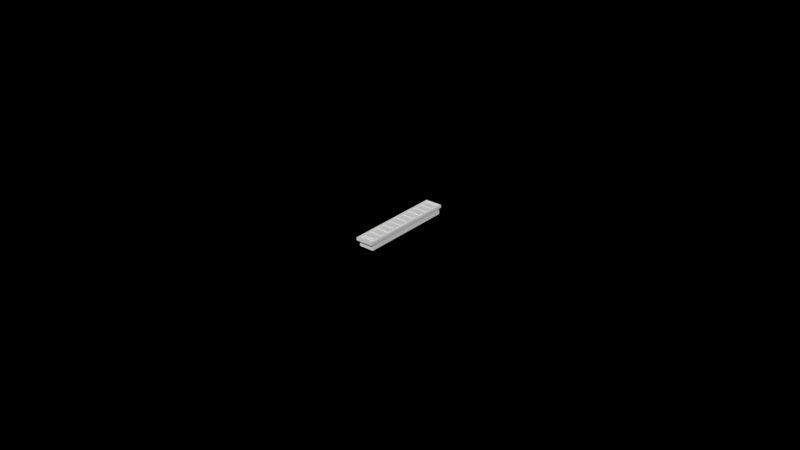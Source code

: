 # Source: lightbar.blend  (saved by Blender 3.2.14; exported with 4.5.12 LTS)
import bpy
from mathutils import Matrix  # noqa: F401  (used for matrix-valued properties, if any)

bpy.ops.wm.read_factory_settings(use_empty=True)
scene = bpy.context.scene
scene.name = 'Scene'

# ---- collections
col_collection_1 = bpy.data.collections.new('Collection 1'); scene.collection.children.link(col_collection_1)

# ---- world
world_world = bpy.data.worlds.new('World'); scene.world = world_world
world_world.color = (0.0, 0.0, 0.0)
world_world.use_sun_shadow = False
world_world.sun_shadow_jitter_overblur = 0.0
world_world.cycles.sampling_method = 'MANUAL'

# ---- meshes
me_cube_001 = bpy.data.meshes.new('Cube.001')
me_cube_001.from_pydata([(-0.002763, -0.01591, 0.001415), (-0.002763, -0.01591, 0.001999), (-0.002763, 0.01591, 0.001415), (-0.002763, 0.01591, 0.001999), (0.002763, -0.01591, 0.001415), (0.002763, -0.01591, 0.001999), (0.002763, 0.01591, 0.001415), (0.002763, 0.01591, 0.001999), (0.001997, 0.01591, 0.001415), (-0.001997, 0.01591, 0.001415), (-0.001997, 0.01591, 0.001999), (0.001997, 0.01591, 0.001999), (-0.001997, -0.01591, 0.001415), (0.001997, -0.01591, 0.001415), (0.001997, -0.01591, 0.001999), (-0.001997, -0.01591, 0.001999), (-0.002763, 0.01418, 0.001415), (-0.002763, -0.01418, 0.001415), (-0.002763, -0.01418, 0.001999), (-0.002763, 0.01418, 0.001999), (0.002763, -0.01418, 0.001415), (0.002763, 0.01418, 0.001415), (0.002763, 0.01418, 0.001999), (0.002763, -0.01418, 0.001999), (0.001997, 0.01418, 0.001999), (0.001997, -0.01418, 0.001999), (-0.001997, 0.01418, 0.001999), (-0.001997, -0.01418, 0.001999), (-0.002763, 0.01546, 0.001999), (0.002763, 0.01546, 0.001415), (-0.002763, 0.01546, 0.001415), (0.002763, 0.01546, 0.001999), (0.001997, 0.01546, 0.001999), (-0.001997, 0.01546, 0.001999), (-0.001997, 0.01546, 0.001415), (0.001997, 0.01546, 0.001415), (-0.002763, -0.01494, 0.001415), (0.002763, -0.01494, 0.001999), (0.001997, -0.01494, 0.001999), (-0.001997, -0.01494, 0.001999), (-0.001997, -0.01494, 0.001415), (0.001997, -0.01494, 0.001415), (-0.002763, -0.01494, 0.001999), (0.002763, -0.01494, 0.001415), (0.002447, 0.01591, 0.001999), (0.002447, -0.01591, 0.001415), (0.002447, 0.01591, 0.001415), (0.002447, -0.01591, 0.001999), (0.002447, 0.01418, 0.001999), (0.002447, -0.01418, 0.001999), (0.002447, 0.01418, 0.001415), (0.002447, -0.01418, 0.001415), (0.002447, 0.01546, 0.001415), (0.002447, 0.01546, 0.001999), (0.002447, -0.01494, 0.001999), (0.002447, -0.01494, 0.001415), (-0.002349, 0.01591, 0.001415), (-0.002349, -0.01591, 0.001999), (-0.002349, 0.01591, 0.001999), (-0.002349, -0.01591, 0.001415), (-0.002349, 0.01418, 0.001415), (-0.002349, -0.01418, 0.001415), (-0.002349, 0.01418, 0.001999), (-0.002349, -0.01418, 0.001999), (-0.002349, 0.01546, 0.001999), (-0.002349, 0.01546, 0.001415), (-0.002349, -0.01494, 0.001415), (-0.002349, -0.01494, 0.001999), (-0.001997, 0.01546, -0.0006414), (0.001997, 0.01546, -0.0006414), (0.002447, 0.01418, -0.0006414), (0.002447, -0.01418, -0.0006414), (0.002447, 0.01546, -0.0006414), (-0.001997, -0.01494, -0.0006414), (0.001997, -0.01494, -0.0006414), (0.002447, -0.01494, -0.0006414), (-0.002349, 0.01418, -0.0006414), (-0.002349, -0.01418, -0.0006414), (-0.002349, 0.01546, -0.0006414), (-0.002349, -0.01494, -0.0006414), (-0.002763, 0.01546, 0.002327), (-0.002763, 0.01591, 0.002327), (0.002447, 0.01591, 0.002327), (0.002763, 0.01591, 0.002327), (0.002763, -0.01494, 0.002327), (0.002763, -0.01591, 0.002327), (-0.002349, -0.01591, 0.002327), (-0.002763, -0.01591, 0.002327), (-0.002349, 0.01591, 0.002327), (-0.001997, 0.01591, 0.002327), (0.001997, 0.01591, 0.002327), (0.002447, -0.01591, 0.002327), (0.001997, -0.01591, 0.002327), (-0.001997, -0.01591, 0.002327), (0.001997, -0.01494, 0.002327), (-0.001997, -0.01494, 0.002327), (-0.002763, -0.01494, 0.002327), (-0.002763, -0.01418, 0.002327), (-0.002763, 0.01418, 0.002327), (0.002763, 0.01546, 0.002327), (0.002763, 0.01418, 0.002327), (0.002763, -0.01418, 0.002327), (0.002447, 0.01418, 0.002327), (0.002447, -0.01418, 0.002327), (0.001997, 0.01546, 0.002327), (-0.001997, 0.01546, 0.002327), (-0.002349, 0.01546, 0.002327), (0.002447, 0.01546, 0.002327), (0.002447, -0.01494, 0.002327), (-0.002349, -0.01494, 0.002327), (-0.002349, 0.01418, 0.002327), (-0.002349, -0.01418, 0.002327), (0.001997, 0.01418, 0.002216), (0.001997, -0.01418, 0.002216), (-0.001997, 0.01418, 0.002216), (-0.001997, -0.01418, 0.002216)], [], [(30, 28, 3, 2), (46, 44, 7, 6), (43, 37, 5, 4), (59, 57, 1, 0), (55, 43, 4, 45), (53, 48, 102, 107), (18, 42, 96, 97), (64, 33, 105, 106), (66, 40, 12, 59), (40, 41, 13, 12), (45, 47, 14, 13), (13, 14, 15, 12), (56, 58, 10, 9), (9, 10, 11, 8), (40, 66, 79, 73), (52, 50, 70, 72), (41, 40, 73, 74), (66, 61, 77, 79), (32, 33, 26, 24), (53, 32, 24, 48), (48, 24, 25, 49), (48, 49, 103, 102), (3, 28, 80, 81), (52, 29, 21, 50), (50, 21, 20, 51), (29, 31, 22, 21), (21, 22, 23, 20), (36, 42, 18, 17), (17, 18, 19, 16), (6, 7, 31, 29), (46, 6, 29, 52), (11, 10, 89, 90), (42, 1, 87, 96), (47, 5, 85, 91), (56, 9, 34, 65), (9, 8, 35, 34), (16, 19, 28, 30), (0, 1, 42, 36), (50, 51, 71, 70), (34, 35, 69, 68), (25, 27, 39, 38), (49, 25, 38, 54), (10, 58, 88, 89), (51, 20, 43, 55), (20, 23, 37, 43), (65, 34, 68, 78), (62, 64, 106, 110), (44, 11, 90, 82), (8, 46, 52, 35), (60, 65, 78, 76), (51, 55, 75, 71), (63, 62, 110, 111), (49, 54, 108, 103), (4, 5, 47, 45), (1, 57, 86, 87), (41, 55, 45, 13), (8, 11, 44, 46), (27, 63, 67, 39), (17, 61, 66, 36), (2, 56, 65, 30), (58, 3, 81, 88), (26, 62, 63, 27), (33, 64, 62, 26), (16, 60, 61, 17), (30, 65, 60, 16), (2, 3, 58, 56), (36, 66, 59, 0), (37, 23, 101, 84), (12, 15, 57, 59), (35, 52, 72, 69), (61, 60, 76, 77), (55, 41, 74, 75), (109, 96, 87, 86), (108, 94, 92, 91), (94, 95, 93, 92), (106, 80, 98, 110), (110, 98, 97, 111), (88, 81, 80, 106), (82, 90, 104, 107), (90, 89, 105, 104), (111, 97, 96, 109), (101, 103, 108, 84), (83, 82, 107, 99), (100, 102, 103, 101), (99, 107, 102, 100), (84, 108, 91, 85), (89, 88, 106, 105), (95, 109, 86, 93), (19, 18, 97, 98), (14, 47, 91, 92), (33, 32, 104, 105), (7, 44, 82, 83), (15, 14, 92, 93), (28, 19, 98, 80), (38, 39, 95, 94), (32, 53, 107, 104), (22, 31, 99, 100), (67, 63, 111, 109), (5, 37, 84, 85), (54, 38, 94, 108), (23, 22, 100, 101), (39, 67, 109, 95), (31, 7, 83, 99), (57, 15, 93, 86), (26, 27, 115, 114), (68, 69, 72, 70, 71, 75, 74, 73, 79, 77, 76, 78), (113, 112, 114, 115), (25, 24, 112, 113), (24, 26, 114, 112), (27, 25, 113, 115)])
_uv = me_cube_001.uv_layers.new(name='UVMap')
_uv.uv.foreach_set('vector', [0.375, 0.2083, 0.625, 0.2083, 0.625, 0.25, 0.375, 0.25, 0.375, 0.4583, 0.625, 0.4583, 0.625, 0.5, 0.375, 0.5, 0.375, 0.7083, 0.625, 0.7083, 0.625, 0.75, 0.375, 0.75, 0.375, 0.9583, 0.625, 0.9583, 0.625, 1.0, 0.375, 1.0, 0.3333, 0.7083, 0.375, 0.7083, 0.375, 0.75, 0.3333, 0.75, 0.6667, 0.5417, 0.6667, 0.5833, 0.6667, 0.5833, 0.6667, 0.5417, 0.625, 0.08333, 0.625, 0.04167, 0.625, 0.04167, 0.625, 0.08333, 0.8333, 0.5417, 0.7917, 0.5417, 0.7917, 0.5417, 0.8333, 0.5417, 0.1667, 0.7083, 0.2083, 0.7083, 0.2083, 0.75, 0.1667, 0.75, 0.2083, 0.7083, 0.2917, 0.7083, 0.2917, 0.75, 0.2083, 0.75, 0.375, 0.7917, 0.625, 0.7917, 0.625, 0.8333, 0.375, 0.8333, 0.375, 0.8333, 0.625, 0.8333, 0.625, 0.9167, 0.375, 0.9167, 0.375, 0.2917, 0.625, 0.2917, 0.625, 0.3333, 0.375, 0.3333, 0.375, 0.3333, 0.625, 0.3333, 0.625, 0.4167, 0.375, 0.4167, 0.2083, 0.7083, 0.1667, 0.7083, 0.1667, 0.7083, 0.2083, 0.7083, 0.3333, 0.5417, 0.3333, 0.5833, 0.3333, 0.5833, 0.3333, 0.5417, 0.2917, 0.7083, 0.2083, 0.7083, 0.2083, 0.7083, 0.2917, 0.7083, 0.1667, 0.7083, 0.1667, 0.6667, 0.1667, 0.6667, 0.1667, 0.7083, 0.7083, 0.5417, 0.7917, 0.5417, 0.7917, 0.5833, 0.7083, 0.5833, 0.6667, 0.5417, 0.7083, 0.5417, 0.7083, 0.5833, 0.6667, 0.5833, 0.6667, 0.5833, 0.7083, 0.5833, 0.7083, 0.6667, 0.6667, 0.6667, 0.6667, 0.5833, 0.6667, 0.6667, 0.6667, 0.6667, 0.6667, 0.5833, 0.625, 0.25, 0.625, 0.2083, 0.625, 0.2083, 0.625, 0.25, 0.3333, 0.5417, 0.375, 0.5417, 0.375, 0.5833, 0.3333, 0.5833, 0.3333, 0.5833, 0.375, 0.5833, 0.375, 0.6667, 0.3333, 0.6667, 0.375, 0.5417, 0.625, 0.5417, 0.625, 0.5833, 0.375, 0.5833, 0.375, 0.5833, 0.625, 0.5833, 0.625, 0.6667, 0.375, 0.6667, 0.375, 0.04167, 0.625, 0.04167, 0.625, 0.08333, 0.375, 0.08333, 0.375, 0.08333, 0.625, 0.08333, 0.625, 0.1667, 0.375, 0.1667, 0.375, 0.5, 0.625, 0.5, 0.625, 0.5417, 0.375, 0.5417, 0.3333, 0.5, 0.375, 0.5, 0.375, 0.5417, 0.3333, 0.5417, 0.625, 0.4167, 0.625, 0.3333, 0.625, 0.3333, 0.625, 0.4167, 0.625, 0.04167, 0.625, 0.0, 0.625, 0.0, 0.625, 0.04167, 0.625, 0.7917, 0.625, 0.75, 0.625, 0.75, 0.625, 0.7917, 0.1667, 0.5, 0.2083, 0.5, 0.2083, 0.5417, 0.1667, 0.5417, 0.2083, 0.5, 0.2917, 0.5, 0.2917, 0.5417, 0.2083, 0.5417, 0.375, 0.1667, 0.625, 0.1667, 0.625, 0.2083, 0.375, 0.2083, 0.375, 0.0, 0.625, 0.0, 0.625, 0.04167, 0.375, 0.04167, 0.3333, 0.5833, 0.3333, 0.6667, 0.3333, 0.6667, 0.3333, 0.5833, 0.2083, 0.5417, 0.2917, 0.5417, 0.2917, 0.5417, 0.2083, 0.5417, 0.7083, 0.6667, 0.7917, 0.6667, 0.7917, 0.7083, 0.7083, 0.7083, 0.6667, 0.6667, 0.7083, 0.6667, 0.7083, 0.7083, 0.6667, 0.7083, 0.625, 0.3333, 0.625, 0.2917, 0.625, 0.2917, 0.625, 0.3333, 0.3333, 0.6667, 0.375, 0.6667, 0.375, 0.7083, 0.3333, 0.7083, 0.375, 0.6667, 0.625, 0.6667, 0.625, 0.7083, 0.375, 0.7083, 0.1667, 0.5417, 0.2083, 0.5417, 0.2083, 0.5417, 0.1667, 0.5417, 0.8333, 0.5833, 0.8333, 0.5417, 0.8333, 0.5417, 0.8333, 0.5833, 0.625, 0.4583, 0.625, 0.4167, 0.625, 0.4167, 0.625, 0.4583, 0.2917, 0.5, 0.3333, 0.5, 0.3333, 0.5417, 0.2917, 0.5417, 0.1667, 0.5833, 0.1667, 0.5417, 0.1667, 0.5417, 0.1667, 0.5833, 0.3333, 0.6667, 0.3333, 0.7083, 0.3333, 0.7083, 0.3333, 0.6667, 0.8333, 0.6667, 0.8333, 0.5833, 0.8333, 0.5833, 0.8333, 0.6667, 0.6667, 0.6667, 0.6667, 0.7083, 0.6667, 0.7083, 0.6667, 0.6667, 0.375, 0.75, 0.625, 0.75, 0.625, 0.7917, 0.375, 0.7917, 0.625, 1.0, 0.625, 0.9583, 0.625, 0.9583, 0.625, 1.0, 0.2917, 0.7083, 0.3333, 0.7083, 0.3333, 0.75, 0.2917, 0.75, 0.375, 0.4167, 0.625, 0.4167, 0.625, 0.4583, 0.375, 0.4583, 0.7917, 0.6667, 0.8333, 0.6667, 0.8333, 0.7083, 0.7917, 0.7083, 0.125, 0.6667, 0.1667, 0.6667, 0.1667, 0.7083, 0.125, 0.7083, 0.125, 0.5, 0.1667, 0.5, 0.1667, 0.5417, 0.125, 0.5417, 0.625, 0.2917, 0.625, 0.25, 0.625, 0.25, 0.625, 0.2917, 0.7917, 0.5833, 0.8333, 0.5833, 0.8333, 0.6667, 0.7917, 0.6667, 0.7917, 0.5417, 0.8333, 0.5417, 0.8333, 0.5833, 0.7917, 0.5833, 0.125, 0.5833, 0.1667, 0.5833, 0.1667, 0.6667, 0.125, 0.6667, 0.125, 0.5417, 0.1667, 0.5417, 0.1667, 0.5833, 0.125, 0.5833, 0.375, 0.25, 0.625, 0.25, 0.625, 0.2917, 0.375, 0.2917, 0.125, 0.7083, 0.1667, 0.7083, 0.1667, 0.75, 0.125, 0.75, 0.625, 0.7083, 0.625, 0.6667, 0.625, 0.6667, 0.625, 0.7083, 0.375, 0.9167, 0.625, 0.9167, 0.625, 0.9583, 0.375, 0.9583, 0.2917, 0.5417, 0.3333, 0.5417, 0.3333, 0.5417, 0.2917, 0.5417, 0.1667, 0.6667, 0.1667, 0.5833, 0.1667, 0.5833, 0.1667, 0.6667, 0.3333, 0.7083, 0.2917, 0.7083, 0.2917, 0.7083, 0.3333, 0.7083, 0.8333, 0.7083, 0.875, 0.7083, 0.875, 0.75, 0.8333, 0.75, 0.6667, 0.7083, 0.7083, 0.7083, 0.7083, 0.75, 0.6667, 0.75, 0.7083, 0.7083, 0.7917, 0.7083, 0.7917, 0.75, 0.7083, 0.75, 0.8333, 0.5417, 0.875, 0.5417, 0.875, 0.5833, 0.8333, 0.5833, 0.8333, 0.5833, 0.875, 0.5833, 0.875, 0.6667, 0.8333, 0.6667, 0.8333, 0.5, 0.875, 0.5, 0.875, 0.5417, 0.8333, 0.5417, 0.6667, 0.5, 0.7083, 0.5, 0.7083, 0.5417, 0.6667, 0.5417, 0.7083, 0.5, 0.7917, 0.5, 0.7917, 0.5417, 0.7083, 0.5417, 0.8333, 0.6667, 0.875, 0.6667, 0.875, 0.7083, 0.8333, 0.7083, 0.625, 0.6667, 0.6667, 0.6667, 0.6667, 0.7083, 0.625, 0.7083, 0.625, 0.5, 0.6667, 0.5, 0.6667, 0.5417, 0.625, 0.5417, 0.625, 0.5833, 0.6667, 0.5833, 0.6667, 0.6667, 0.625, 0.6667, 0.625, 0.5417, 0.6667, 0.5417, 0.6667, 0.5833, 0.625, 0.5833, 0.625, 0.7083, 0.6667, 0.7083, 0.6667, 0.75, 0.625, 0.75, 0.7917, 0.5, 0.8333, 0.5, 0.8333, 0.5417, 0.7917, 0.5417, 0.7917, 0.7083, 0.8333, 0.7083, 0.8333, 0.75, 0.7917, 0.75, 0.625, 0.1667, 0.625, 0.08333, 0.625, 0.08333, 0.625, 0.1667, 0.625, 0.8333, 0.625, 0.7917, 0.625, 0.7917, 0.625, 0.8333, 0.7917, 0.5417, 0.7083, 0.5417, 0.7083, 0.5417, 0.7917, 0.5417, 0.625, 0.5, 0.625, 0.4583, 0.625, 0.4583, 0.625, 0.5, 0.625, 0.9167, 0.625, 0.8333, 0.625, 0.8333, 0.625, 0.9167, 0.625, 0.2083, 0.625, 0.1667, 0.625, 0.1667, 0.625, 0.2083, 0.7083, 0.7083, 0.7917, 0.7083, 0.7917, 0.7083, 0.7083, 0.7083, 0.7083, 0.5417, 0.6667, 0.5417, 0.6667, 0.5417, 0.7083, 0.5417, 0.625, 0.5833, 0.625, 0.5417, 0.625, 0.5417, 0.625, 0.5833, 0.8333, 0.7083, 0.8333, 0.6667, 0.8333, 0.6667, 0.8333, 0.7083, 0.625, 0.75, 0.625, 0.7083, 0.625, 0.7083, 0.625, 0.75, 0.6667, 0.7083, 0.7083, 0.7083, 0.7083, 0.7083, 0.6667, 0.7083, 0.625, 0.6667, 0.625, 0.5833, 0.625, 0.5833, 0.625, 0.6667, 0.7917, 0.7083, 0.8333, 0.7083, 0.8333, 0.7083, 0.7917, 0.7083, 0.625, 0.5417, 0.625, 0.5, 0.625, 0.5, 0.625, 0.5417, 0.625, 0.9583, 0.625, 0.9167, 0.625, 0.9167, 0.625, 0.9583, 0.7917, 0.5833, 0.7917, 0.6667, 0.7917, 0.6667, 0.7917, 0.5833, 0.2083, 0.5417, 0.2917, 0.5417, 0.3333, 0.5417, 0.3333, 0.5833, 0.3333, 0.6667, 0.3333, 0.7083, 0.2917, 0.7083, 0.2083, 0.7083, 0.1667, 0.7083, 0.1667, 0.6667, 0.1667, 0.5833, 0.1667, 0.5417, 0.7083, 0.6667, 0.7083, 0.5833, 0.7917, 0.5833, 0.7917, 0.6667, 0.7083, 0.6667, 0.7083, 0.5833, 0.7083, 0.5833, 0.7083, 0.6667, 0.7083, 0.5833, 0.7917, 0.5833, 0.7917, 0.5833, 0.7083, 0.5833, 0.7917, 0.6667, 0.7083, 0.6667, 0.7083, 0.6667, 0.7917, 0.6667])
me_cube_001.update()
me_cube_006 = bpy.data.meshes.new('Cube.006')
me_cube_006.from_pydata([(-1.0, -1.0, -1.0), (-1.0, -1.0, 1.0), (-1.0, 1.0, -1.0), (-1.0, 1.0, 1.0), (1.0, -1.0, -1.0), (1.0, -1.0, 1.0), (1.0, 1.0, -1.0), (1.0, 1.0, 1.0)], [], [(0, 1, 3, 2), (2, 3, 7, 6), (6, 7, 5, 4), (4, 5, 1, 0), (2, 6, 4, 0), (7, 3, 1, 5)])
_uv = me_cube_006.uv_layers.new(name='UVMap')
_uv.uv.foreach_set('vector', [0.375, 0.0, 0.625, 0.0, 0.625, 0.25, 0.375, 0.25, 0.375, 0.25, 0.625, 0.25, 0.625, 0.5, 0.375, 0.5, 0.375, 0.5, 0.625, 0.5, 0.625, 0.75, 0.375, 0.75, 0.375, 0.75, 0.625, 0.75, 0.625, 1.0, 0.375, 1.0, 0.125, 0.5, 0.375, 0.5, 0.375, 0.75, 0.125, 0.75, 0.625, 0.5, 0.875, 0.5, 0.875, 0.75, 0.625, 0.75])
me_cube_006.update()
me_cube_018 = bpy.data.meshes.new('Cube.018')
me_cube_018.from_pydata([(-1.0, -1.0, -1.0), (-1.0, -1.0, 1.0), (-1.0, 1.0, -1.0), (-1.0, 1.0, 1.0), (1.0, -1.0, -1.0), (1.0, -1.0, 1.0), (1.0, 1.0, -1.0), (1.0, 1.0, 1.0)], [], [(0, 1, 3, 2), (2, 3, 7, 6), (6, 7, 5, 4), (4, 5, 1, 0), (2, 6, 4, 0), (7, 3, 1, 5)])
_uv = me_cube_018.uv_layers.new(name='UVMap')
_uv.uv.foreach_set('vector', [0.375, 0.0, 0.625, 0.0, 0.625, 0.25, 0.375, 0.25, 0.375, 0.25, 0.625, 0.25, 0.625, 0.5, 0.375, 0.5, 0.375, 0.5, 0.625, 0.5, 0.625, 0.75, 0.375, 0.75, 0.375, 0.75, 0.625, 0.75, 0.625, 1.0, 0.375, 1.0, 0.125, 0.5, 0.375, 0.5, 0.375, 0.75, 0.125, 0.75, 0.625, 0.5, 0.875, 0.5, 0.875, 0.75, 0.625, 0.75])
me_cube_018.update()
me_cube_020 = bpy.data.meshes.new('Cube.020')
me_cube_020.from_pydata([(-1.0, -1.0, -1.0), (-1.0, -1.0, 1.0), (-1.0, 1.0, -1.0), (-1.0, 1.0, 1.0), (1.0, -1.0, -1.0), (1.0, -1.0, 1.0), (1.0, 1.0, -1.0), (1.0, 1.0, 1.0)], [], [(0, 1, 3, 2), (2, 3, 7, 6), (6, 7, 5, 4), (4, 5, 1, 0), (2, 6, 4, 0), (7, 3, 1, 5)])
_uv = me_cube_020.uv_layers.new(name='UVMap')
_uv.uv.foreach_set('vector', [0.375, 0.0, 0.625, 0.0, 0.625, 0.25, 0.375, 0.25, 0.375, 0.25, 0.625, 0.25, 0.625, 0.5, 0.375, 0.5, 0.375, 0.5, 0.625, 0.5, 0.625, 0.75, 0.375, 0.75, 0.375, 0.75, 0.625, 0.75, 0.625, 1.0, 0.375, 1.0, 0.125, 0.5, 0.375, 0.5, 0.375, 0.75, 0.125, 0.75, 0.625, 0.5, 0.875, 0.5, 0.875, 0.75, 0.625, 0.75])
me_cube_020.update()
me_cube_022 = bpy.data.meshes.new('Cube.022')
me_cube_022.from_pydata([(-1.0, -1.0, -1.0), (-1.0, -1.0, 1.0), (-1.0, 1.0, -1.0), (-1.0, 1.0, 1.0), (1.0, -1.0, -1.0), (1.0, -1.0, 1.0), (1.0, 1.0, -1.0), (1.0, 1.0, 1.0)], [], [(0, 1, 3, 2), (2, 3, 7, 6), (6, 7, 5, 4), (4, 5, 1, 0), (2, 6, 4, 0), (7, 3, 1, 5)])
_uv = me_cube_022.uv_layers.new(name='UVMap')
_uv.uv.foreach_set('vector', [0.375, 0.0, 0.625, 0.0, 0.625, 0.25, 0.375, 0.25, 0.375, 0.25, 0.625, 0.25, 0.625, 0.5, 0.375, 0.5, 0.375, 0.5, 0.625, 0.5, 0.625, 0.75, 0.375, 0.75, 0.375, 0.75, 0.625, 0.75, 0.625, 1.0, 0.375, 1.0, 0.125, 0.5, 0.375, 0.5, 0.375, 0.75, 0.125, 0.75, 0.625, 0.5, 0.875, 0.5, 0.875, 0.75, 0.625, 0.75])
me_cube_022.update()
me_cube_024 = bpy.data.meshes.new('Cube.024')
me_cube_024.from_pydata([(-1.0, -1.0, -1.0), (-1.0, -1.0, 1.0), (-1.0, 1.0, -1.0), (-1.0, 1.0, 1.0), (1.0, -1.0, -1.0), (1.0, -1.0, 1.0), (1.0, 1.0, -1.0), (1.0, 1.0, 1.0)], [], [(0, 1, 3, 2), (2, 3, 7, 6), (6, 7, 5, 4), (4, 5, 1, 0), (2, 6, 4, 0), (7, 3, 1, 5)])
_uv = me_cube_024.uv_layers.new(name='UVMap')
_uv.uv.foreach_set('vector', [0.375, 0.0, 0.625, 0.0, 0.625, 0.25, 0.375, 0.25, 0.375, 0.25, 0.625, 0.25, 0.625, 0.5, 0.375, 0.5, 0.375, 0.5, 0.625, 0.5, 0.625, 0.75, 0.375, 0.75, 0.375, 0.75, 0.625, 0.75, 0.625, 1.0, 0.375, 1.0, 0.125, 0.5, 0.375, 0.5, 0.375, 0.75, 0.125, 0.75, 0.625, 0.5, 0.875, 0.5, 0.875, 0.75, 0.625, 0.75])
me_cube_024.update()
me_cube_026 = bpy.data.meshes.new('Cube.026')
me_cube_026.from_pydata([(-1.0, -1.0, -1.0), (-1.0, -1.0, 1.0), (-1.0, 1.0, -1.0), (-1.0, 1.0, 1.0), (1.0, -1.0, -1.0), (1.0, -1.0, 1.0), (1.0, 1.0, -1.0), (1.0, 1.0, 1.0)], [], [(0, 1, 3, 2), (2, 3, 7, 6), (6, 7, 5, 4), (4, 5, 1, 0), (2, 6, 4, 0), (7, 3, 1, 5)])
_uv = me_cube_026.uv_layers.new(name='UVMap')
_uv.uv.foreach_set('vector', [0.375, 0.0, 0.625, 0.0, 0.625, 0.25, 0.375, 0.25, 0.375, 0.25, 0.625, 0.25, 0.625, 0.5, 0.375, 0.5, 0.375, 0.5, 0.625, 0.5, 0.625, 0.75, 0.375, 0.75, 0.375, 0.75, 0.625, 0.75, 0.625, 1.0, 0.375, 1.0, 0.125, 0.5, 0.375, 0.5, 0.375, 0.75, 0.125, 0.75, 0.625, 0.5, 0.875, 0.5, 0.875, 0.75, 0.625, 0.75])
me_cube_026.update()
me_cube_028 = bpy.data.meshes.new('Cube.028')
me_cube_028.from_pydata([(-1.0, -1.0, -1.0), (-1.0, -1.0, 1.0), (-1.0, 1.0, -1.0), (-1.0, 1.0, 1.0), (1.0, -1.0, -1.0), (1.0, -1.0, 1.0), (1.0, 1.0, -1.0), (1.0, 1.0, 1.0)], [], [(0, 1, 3, 2), (2, 3, 7, 6), (6, 7, 5, 4), (4, 5, 1, 0), (2, 6, 4, 0), (7, 3, 1, 5)])
_uv = me_cube_028.uv_layers.new(name='UVMap')
_uv.uv.foreach_set('vector', [0.375, 0.0, 0.625, 0.0, 0.625, 0.25, 0.375, 0.25, 0.375, 0.25, 0.625, 0.25, 0.625, 0.5, 0.375, 0.5, 0.375, 0.5, 0.625, 0.5, 0.625, 0.75, 0.375, 0.75, 0.375, 0.75, 0.625, 0.75, 0.625, 1.0, 0.375, 1.0, 0.125, 0.5, 0.375, 0.5, 0.375, 0.75, 0.125, 0.75, 0.625, 0.5, 0.875, 0.5, 0.875, 0.75, 0.625, 0.75])
me_cube_028.update()
me_cube_030 = bpy.data.meshes.new('Cube.030')
me_cube_030.from_pydata([(-1.0, -1.0, -1.0), (-1.0, -1.0, 1.0), (-1.0, 1.0, -1.0), (-1.0, 1.0, 1.0), (1.0, -1.0, -1.0), (1.0, -1.0, 1.0), (1.0, 1.0, -1.0), (1.0, 1.0, 1.0)], [], [(0, 1, 3, 2), (2, 3, 7, 6), (6, 7, 5, 4), (4, 5, 1, 0), (2, 6, 4, 0), (7, 3, 1, 5)])
_uv = me_cube_030.uv_layers.new(name='UVMap')
_uv.uv.foreach_set('vector', [0.375, 0.0, 0.625, 0.0, 0.625, 0.25, 0.375, 0.25, 0.375, 0.25, 0.625, 0.25, 0.625, 0.5, 0.375, 0.5, 0.375, 0.5, 0.625, 0.5, 0.625, 0.75, 0.375, 0.75, 0.375, 0.75, 0.625, 0.75, 0.625, 1.0, 0.375, 1.0, 0.125, 0.5, 0.375, 0.5, 0.375, 0.75, 0.125, 0.75, 0.625, 0.5, 0.875, 0.5, 0.875, 0.75, 0.625, 0.75])
me_cube_030.update()
me_cube_032 = bpy.data.meshes.new('Cube.032')
me_cube_032.from_pydata([(-1.0, -1.0, -1.0), (-1.0, -1.0, 1.0), (-1.0, 1.0, -1.0), (-1.0, 1.0, 1.0), (1.0, -1.0, -1.0), (1.0, -1.0, 1.0), (1.0, 1.0, -1.0), (1.0, 1.0, 1.0)], [], [(0, 1, 3, 2), (2, 3, 7, 6), (6, 7, 5, 4), (4, 5, 1, 0), (2, 6, 4, 0), (7, 3, 1, 5)])
_uv = me_cube_032.uv_layers.new(name='UVMap')
_uv.uv.foreach_set('vector', [0.375, 0.0, 0.625, 0.0, 0.625, 0.25, 0.375, 0.25, 0.375, 0.25, 0.625, 0.25, 0.625, 0.5, 0.375, 0.5, 0.375, 0.5, 0.625, 0.5, 0.625, 0.75, 0.375, 0.75, 0.375, 0.75, 0.625, 0.75, 0.625, 1.0, 0.375, 1.0, 0.125, 0.5, 0.375, 0.5, 0.375, 0.75, 0.125, 0.75, 0.625, 0.5, 0.875, 0.5, 0.875, 0.75, 0.625, 0.75])
me_cube_032.update()
me_cube_034 = bpy.data.meshes.new('Cube.034')
me_cube_034.from_pydata([(-1.0, -1.0, -1.0), (-1.0, -1.0, 1.0), (-1.0, 1.0, -1.0), (-1.0, 1.0, 1.0), (1.0, -1.0, -1.0), (1.0, -1.0, 1.0), (1.0, 1.0, -1.0), (1.0, 1.0, 1.0)], [], [(0, 1, 3, 2), (2, 3, 7, 6), (6, 7, 5, 4), (4, 5, 1, 0), (2, 6, 4, 0), (7, 3, 1, 5)])
_uv = me_cube_034.uv_layers.new(name='UVMap')
_uv.uv.foreach_set('vector', [0.375, 0.0, 0.625, 0.0, 0.625, 0.25, 0.375, 0.25, 0.375, 0.25, 0.625, 0.25, 0.625, 0.5, 0.375, 0.5, 0.375, 0.5, 0.625, 0.5, 0.625, 0.75, 0.375, 0.75, 0.375, 0.75, 0.625, 0.75, 0.625, 1.0, 0.375, 1.0, 0.125, 0.5, 0.375, 0.5, 0.375, 0.75, 0.125, 0.75, 0.625, 0.5, 0.875, 0.5, 0.875, 0.75, 0.625, 0.75])
me_cube_034.update()

# ---- objects
ob_throttle_power_panel = bpy.data.objects.new('Throttle Power Panel', me_cube_001)
ob_throttle_light = bpy.data.objects.new('THrottle Light', me_cube_006)
ob_throttle_light_002 = bpy.data.objects.new('THrottle Light.002', me_cube_018)
ob_throttle_light_004 = bpy.data.objects.new('THrottle Light.004', me_cube_020)
ob_throttle_light_006 = bpy.data.objects.new('THrottle Light.006', me_cube_022)
ob_throttle_light_008 = bpy.data.objects.new('THrottle Light.008', me_cube_024)
ob_throttle_light_010 = bpy.data.objects.new('THrottle Light.010', me_cube_026)
ob_throttle_light_012 = bpy.data.objects.new('THrottle Light.012', me_cube_028)
ob_throttle_light_014 = bpy.data.objects.new('THrottle Light.014', me_cube_030)
ob_throttle_light_016 = bpy.data.objects.new('THrottle Light.016', me_cube_032)
ob_throttle_light_018 = bpy.data.objects.new('THrottle Light.018', me_cube_034)

# ---- transforms, parenting, visibility, modifiers, constraints
ob_throttle_power_panel.location = (0.0, 0.0, 0.0)
ob_throttle_light.parent = ob_throttle_power_panel
ob_throttle_light.location = (1.658e-05, 0.01283, 0.001995)
ob_throttle_light.scale = (0.00181, 0.0006405, 0.0004289)
ob_throttle_light_002.parent = ob_throttle_power_panel
ob_throttle_light_002.location = (1.658e-05, 0.00997, 0.001995)
ob_throttle_light_002.scale = (0.00181, 0.0006405, 0.0004289)
ob_throttle_light_004.parent = ob_throttle_power_panel
ob_throttle_light_004.location = (1.658e-05, 0.00711, 0.001995)
ob_throttle_light_004.scale = (0.00181, 0.0006405, 0.0004289)
ob_throttle_light_006.parent = ob_throttle_power_panel
ob_throttle_light_006.location = (1.658e-05, 0.004251, 0.001995)
ob_throttle_light_006.scale = (0.00181, 0.0006405, 0.0004289)
ob_throttle_light_008.parent = ob_throttle_power_panel
ob_throttle_light_008.location = (1.658e-05, 0.001403, 0.001995)
ob_throttle_light_008.scale = (0.00181, 0.0006405, 0.0004289)
ob_throttle_light_010.parent = ob_throttle_power_panel
ob_throttle_light_010.location = (1.658e-05, -0.001456, 0.001995)
ob_throttle_light_010.scale = (0.00181, 0.0006405, 0.0004289)
ob_throttle_light_012.parent = ob_throttle_power_panel
ob_throttle_light_012.location = (1.658e-05, -0.004321, 0.001995)
ob_throttle_light_012.scale = (0.00181, 0.0006405, 0.0004289)
ob_throttle_light_014.parent = ob_throttle_power_panel
ob_throttle_light_014.location = (1.658e-05, -0.007181, 0.001995)
ob_throttle_light_014.scale = (0.00181, 0.0006405, 0.0004289)
ob_throttle_light_016.parent = ob_throttle_power_panel
ob_throttle_light_016.location = (1.658e-05, -0.01003, 0.001995)
ob_throttle_light_016.scale = (0.00181, 0.0006405, 0.0004289)
ob_throttle_light_018.parent = ob_throttle_power_panel
ob_throttle_light_018.location = (1.658e-05, -0.01289, 0.001995)
ob_throttle_light_018.scale = (0.00181, 0.0006405, 0.0004289)

# ---- collection membership
scene.collection.objects.link(ob_throttle_power_panel)
scene.collection.objects.link(ob_throttle_light)
scene.collection.objects.link(ob_throttle_light_002)
scene.collection.objects.link(ob_throttle_light_004)
scene.collection.objects.link(ob_throttle_light_006)
scene.collection.objects.link(ob_throttle_light_008)
scene.collection.objects.link(ob_throttle_light_010)
scene.collection.objects.link(ob_throttle_light_012)
scene.collection.objects.link(ob_throttle_light_014)
scene.collection.objects.link(ob_throttle_light_016)
scene.collection.objects.link(ob_throttle_light_018)

# ---- scene / render settings (as saved in the file)
scene.frame_start = 1; scene.frame_end = 250; scene.frame_set(1)
scene.render.engine = 'BLENDER_EEVEE_NEXT'
scene.render.resolution_percentage = 50
scene.render.dither_intensity = 0.0
scene.cycles.use_denoising = False
scene.cycles.samples = 128
scene.cycles.sampling_pattern = 'TABULATED_SOBOL'
scene.cycles.use_adaptive_sampling = False
scene.cycles.use_light_tree = False
scene.cycles.blur_glossy = 0.0
scene.cycles.sample_clamp_indirect = 0.0
scene.view_settings.view_transform = 'Standard'
bpy.context.view_layer.update()

# ---- added for rendering (the .blend has no active camera and no usable light): camera, sun
cam_auto = bpy.data.cameras.new('AutoCamera')
cam_auto.lens = 50.0
cam_auto.sensor_width = 36.0
cam_auto.clip_end = 1000.0
ob_auto_camera = bpy.data.objects.new('AutoCamera', cam_auto)
scene.collection.objects.link(ob_auto_camera)
ob_auto_camera.location = (0.185045, -0.222054, 0.148927)
ob_auto_camera.rotation_euler = (1.09748, -7.21219e-08, 0.694738)
scene.camera = ob_auto_camera
light_auto_sun = bpy.data.lights.new('AutoSun', 'SUN')
light_auto_sun.energy = 3.0
light_auto_sun.angle = 0.0523599
ob_auto_sun = bpy.data.objects.new('AutoSun', light_auto_sun)
scene.collection.objects.link(ob_auto_sun)
ob_auto_sun.rotation_euler = (0.872665, 0.174533, 0.523599)
bpy.context.view_layer.update()
